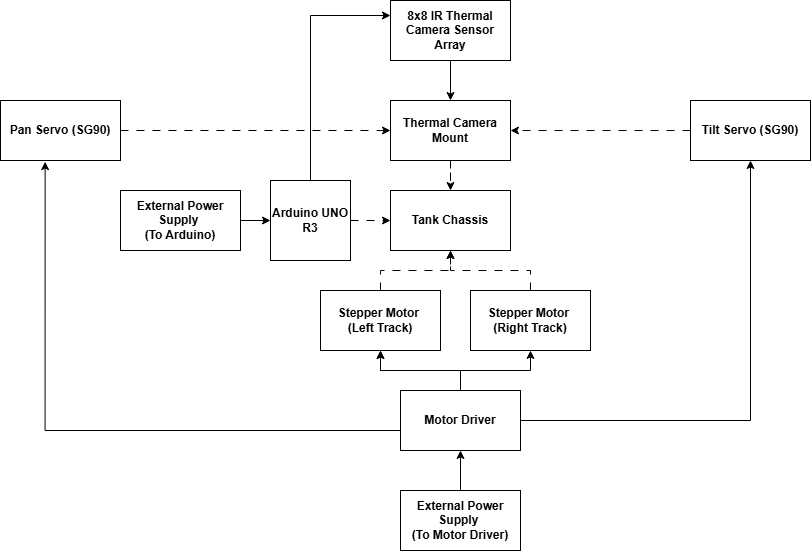

The diagram above was exported from draw.io. Its source (the exported page's mxGraphModel, read from the mxfile embedded in the PNG):
<mxGraphModel dx="1722" dy="958" grid="1" gridSize="10" guides="1" tooltips="1" connect="1" arrows="1" fold="1" page="1" pageScale="1" pageWidth="1100" pageHeight="850" background="#FFFFFF" math="0" shadow="0">
  <root>
    <mxCell id="0" />
    <mxCell id="1" parent="0" />
    <mxCell id="n5n7NNV5oSHJES7WwSFE-13" value="" style="edgeStyle=orthogonalEdgeStyle;rounded=0;orthogonalLoop=1;jettySize=auto;html=1;dashed=1;dashPattern=8 8;" edge="1" parent="1" source="n5n7NNV5oSHJES7WwSFE-1" target="n5n7NNV5oSHJES7WwSFE-9">
      <mxGeometry relative="1" as="geometry" />
    </mxCell>
    <mxCell id="n5n7NNV5oSHJES7WwSFE-29" style="edgeStyle=orthogonalEdgeStyle;rounded=0;orthogonalLoop=1;jettySize=auto;html=1;entryX=0;entryY=0.25;entryDx=0;entryDy=0;" edge="1" parent="1" source="n5n7NNV5oSHJES7WwSFE-1" target="n5n7NNV5oSHJES7WwSFE-3">
      <mxGeometry relative="1" as="geometry">
        <Array as="points">
          <mxPoint x="410" y="125" />
        </Array>
      </mxGeometry>
    </mxCell>
    <mxCell id="n5n7NNV5oSHJES7WwSFE-1" value="Arduino UNO R3" style="whiteSpace=wrap;html=1;aspect=fixed;fontStyle=1" vertex="1" parent="1">
      <mxGeometry x="370" y="290" width="80" height="80" as="geometry" />
    </mxCell>
    <mxCell id="n5n7NNV5oSHJES7WwSFE-15" value="" style="edgeStyle=orthogonalEdgeStyle;rounded=0;orthogonalLoop=1;jettySize=auto;html=1;dashed=1;dashPattern=8 8;" edge="1" parent="1" source="n5n7NNV5oSHJES7WwSFE-2" target="n5n7NNV5oSHJES7WwSFE-9">
      <mxGeometry relative="1" as="geometry" />
    </mxCell>
    <mxCell id="n5n7NNV5oSHJES7WwSFE-2" value="Stepper Motor&amp;nbsp;&lt;div&gt;(Right Track)&lt;/div&gt;" style="rounded=0;whiteSpace=wrap;html=1;fontStyle=1" vertex="1" parent="1">
      <mxGeometry x="570" y="400" width="120" height="60" as="geometry" />
    </mxCell>
    <mxCell id="n5n7NNV5oSHJES7WwSFE-17" value="" style="edgeStyle=orthogonalEdgeStyle;rounded=0;orthogonalLoop=1;jettySize=auto;html=1;" edge="1" parent="1" source="n5n7NNV5oSHJES7WwSFE-3" target="n5n7NNV5oSHJES7WwSFE-11">
      <mxGeometry relative="1" as="geometry" />
    </mxCell>
    <mxCell id="n5n7NNV5oSHJES7WwSFE-3" value="8x8 IR Thermal Camera Sensor Array" style="rounded=0;whiteSpace=wrap;html=1;fontStyle=1" vertex="1" parent="1">
      <mxGeometry x="490" y="110" width="120" height="60" as="geometry" />
    </mxCell>
    <mxCell id="n5n7NNV5oSHJES7WwSFE-18" value="" style="edgeStyle=orthogonalEdgeStyle;rounded=0;orthogonalLoop=1;jettySize=auto;html=1;" edge="1" parent="1" source="n5n7NNV5oSHJES7WwSFE-4" target="n5n7NNV5oSHJES7WwSFE-7">
      <mxGeometry relative="1" as="geometry" />
    </mxCell>
    <mxCell id="n5n7NNV5oSHJES7WwSFE-19" value="" style="edgeStyle=orthogonalEdgeStyle;rounded=0;orthogonalLoop=1;jettySize=auto;html=1;" edge="1" parent="1" source="n5n7NNV5oSHJES7WwSFE-4" target="n5n7NNV5oSHJES7WwSFE-7">
      <mxGeometry relative="1" as="geometry" />
    </mxCell>
    <mxCell id="n5n7NNV5oSHJES7WwSFE-21" style="edgeStyle=orthogonalEdgeStyle;rounded=0;orthogonalLoop=1;jettySize=auto;html=1;" edge="1" parent="1" source="n5n7NNV5oSHJES7WwSFE-4" target="n5n7NNV5oSHJES7WwSFE-2">
      <mxGeometry relative="1" as="geometry" />
    </mxCell>
    <mxCell id="n5n7NNV5oSHJES7WwSFE-26" style="edgeStyle=orthogonalEdgeStyle;rounded=0;orthogonalLoop=1;jettySize=auto;html=1;" edge="1" parent="1" source="n5n7NNV5oSHJES7WwSFE-4" target="n5n7NNV5oSHJES7WwSFE-6">
      <mxGeometry relative="1" as="geometry">
        <Array as="points">
          <mxPoint x="850" y="530" />
        </Array>
      </mxGeometry>
    </mxCell>
    <mxCell id="n5n7NNV5oSHJES7WwSFE-27" style="edgeStyle=orthogonalEdgeStyle;rounded=0;orthogonalLoop=1;jettySize=auto;html=1;entryX=0.372;entryY=1.019;entryDx=0;entryDy=0;entryPerimeter=0;" edge="1" parent="1" target="n5n7NNV5oSHJES7WwSFE-5">
      <mxGeometry relative="1" as="geometry">
        <mxPoint x="100.00000000000023" y="280" as="targetPoint" />
        <mxPoint x="500" y="540" as="sourcePoint" />
        <Array as="points">
          <mxPoint x="145" y="540" />
        </Array>
      </mxGeometry>
    </mxCell>
    <mxCell id="n5n7NNV5oSHJES7WwSFE-4" value="Motor Driver" style="rounded=0;whiteSpace=wrap;html=1;fontStyle=1" vertex="1" parent="1">
      <mxGeometry x="500" y="500" width="120" height="60" as="geometry" />
    </mxCell>
    <mxCell id="n5n7NNV5oSHJES7WwSFE-24" value="" style="edgeStyle=orthogonalEdgeStyle;rounded=0;orthogonalLoop=1;jettySize=auto;html=1;dashed=1;dashPattern=8 8;" edge="1" parent="1" source="n5n7NNV5oSHJES7WwSFE-5" target="n5n7NNV5oSHJES7WwSFE-11">
      <mxGeometry relative="1" as="geometry" />
    </mxCell>
    <mxCell id="n5n7NNV5oSHJES7WwSFE-5" value="Pan Servo (SG90)" style="rounded=0;whiteSpace=wrap;html=1;fontFamily=Helvetica;fontStyle=1" vertex="1" parent="1">
      <mxGeometry x="100" y="210" width="120" height="60" as="geometry" />
    </mxCell>
    <mxCell id="n5n7NNV5oSHJES7WwSFE-25" value="" style="edgeStyle=orthogonalEdgeStyle;rounded=0;orthogonalLoop=1;jettySize=auto;html=1;dashed=1;dashPattern=8 8;" edge="1" parent="1" source="n5n7NNV5oSHJES7WwSFE-6" target="n5n7NNV5oSHJES7WwSFE-11">
      <mxGeometry relative="1" as="geometry" />
    </mxCell>
    <mxCell id="n5n7NNV5oSHJES7WwSFE-6" value="Tilt Servo (SG90)" style="rounded=0;whiteSpace=wrap;html=1;fontStyle=1" vertex="1" parent="1">
      <mxGeometry x="790" y="210" width="120" height="60" as="geometry" />
    </mxCell>
    <mxCell id="n5n7NNV5oSHJES7WwSFE-14" value="" style="edgeStyle=orthogonalEdgeStyle;rounded=0;orthogonalLoop=1;jettySize=auto;html=1;dashed=1;dashPattern=8 8;" edge="1" parent="1" source="n5n7NNV5oSHJES7WwSFE-7" target="n5n7NNV5oSHJES7WwSFE-9">
      <mxGeometry relative="1" as="geometry" />
    </mxCell>
    <mxCell id="n5n7NNV5oSHJES7WwSFE-7" value="Stepper Motor&amp;nbsp;&lt;div&gt;(Left Track)&lt;/div&gt;" style="rounded=0;whiteSpace=wrap;html=1;fontStyle=1" vertex="1" parent="1">
      <mxGeometry x="420" y="400" width="120" height="60" as="geometry" />
    </mxCell>
    <mxCell id="n5n7NNV5oSHJES7WwSFE-23" value="" style="edgeStyle=orthogonalEdgeStyle;rounded=0;orthogonalLoop=1;jettySize=auto;html=1;" edge="1" parent="1" source="n5n7NNV5oSHJES7WwSFE-8" target="n5n7NNV5oSHJES7WwSFE-1">
      <mxGeometry relative="1" as="geometry" />
    </mxCell>
    <mxCell id="n5n7NNV5oSHJES7WwSFE-8" value="External Power Supply&amp;nbsp;&lt;div&gt;(To Arduino)&lt;/div&gt;" style="rounded=0;whiteSpace=wrap;html=1;fontStyle=1" vertex="1" parent="1">
      <mxGeometry x="220" y="300" width="120" height="60" as="geometry" />
    </mxCell>
    <mxCell id="n5n7NNV5oSHJES7WwSFE-9" value="Tank Chassis" style="rounded=0;whiteSpace=wrap;html=1;fontStyle=1" vertex="1" parent="1">
      <mxGeometry x="490" y="300" width="120" height="60" as="geometry" />
    </mxCell>
    <mxCell id="n5n7NNV5oSHJES7WwSFE-22" value="" style="edgeStyle=orthogonalEdgeStyle;rounded=0;orthogonalLoop=1;jettySize=auto;html=1;" edge="1" parent="1" source="n5n7NNV5oSHJES7WwSFE-10" target="n5n7NNV5oSHJES7WwSFE-4">
      <mxGeometry relative="1" as="geometry" />
    </mxCell>
    <mxCell id="n5n7NNV5oSHJES7WwSFE-10" value="External Power Supply&amp;nbsp;&lt;div&gt;(To Motor Driver)&lt;/div&gt;" style="rounded=0;whiteSpace=wrap;html=1;fontStyle=1" vertex="1" parent="1">
      <mxGeometry x="500" y="600" width="120" height="60" as="geometry" />
    </mxCell>
    <mxCell id="n5n7NNV5oSHJES7WwSFE-12" value="" style="edgeStyle=orthogonalEdgeStyle;rounded=0;orthogonalLoop=1;jettySize=auto;html=1;dashed=1;dashPattern=8 8;" edge="1" parent="1" source="n5n7NNV5oSHJES7WwSFE-11" target="n5n7NNV5oSHJES7WwSFE-9">
      <mxGeometry relative="1" as="geometry" />
    </mxCell>
    <mxCell id="n5n7NNV5oSHJES7WwSFE-11" value="Thermal Camera Mount" style="rounded=0;whiteSpace=wrap;html=1;fontStyle=1" vertex="1" parent="1">
      <mxGeometry x="490" y="210" width="120" height="60" as="geometry" />
    </mxCell>
  </root>
</mxGraphModel>